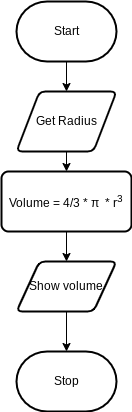

The diagram above was exported from draw.io. Its source (the exported page's mxGraphModel, read from the mxfile embedded in the PNG):
<mxGraphModel dx="606" dy="563" grid="1" gridSize="10" guides="1" tooltips="1" connect="1" arrows="1" fold="1" page="1" pageScale="1" pageWidth="850" pageHeight="1100" math="0" shadow="0">
  <root>
    <mxCell id="0" />
    <mxCell id="1" parent="0" />
    <mxCell id="8" style="edgeStyle=none;html=1;exitX=0.5;exitY=1;exitDx=0;exitDy=0;exitPerimeter=0;entryX=0.5;entryY=0;entryDx=0;entryDy=0;" edge="1" parent="1" source="2" target="5">
      <mxGeometry relative="1" as="geometry" />
    </mxCell>
    <mxCell id="2" value="Start" style="strokeWidth=2;html=1;shape=mxgraph.flowchart.terminator;whiteSpace=wrap;" parent="1" vertex="1">
      <mxGeometry x="230" y="110" width="100" height="60" as="geometry" />
    </mxCell>
    <mxCell id="3" value="Stop" style="strokeWidth=2;html=1;shape=mxgraph.flowchart.terminator;whiteSpace=wrap;" parent="1" vertex="1">
      <mxGeometry x="230" y="460" width="100" height="60" as="geometry" />
    </mxCell>
    <mxCell id="9" style="edgeStyle=none;html=1;exitX=0.5;exitY=1;exitDx=0;exitDy=0;entryX=0.5;entryY=0;entryDx=0;entryDy=0;" edge="1" parent="1" source="5" target="6">
      <mxGeometry relative="1" as="geometry" />
    </mxCell>
    <mxCell id="5" value="Get Radius" style="shape=parallelogram;html=1;strokeWidth=2;perimeter=parallelogramPerimeter;whiteSpace=wrap;rounded=1;arcSize=12;size=0.23;" vertex="1" parent="1">
      <mxGeometry x="230" y="200" width="100" height="60" as="geometry" />
    </mxCell>
    <mxCell id="10" style="edgeStyle=none;html=1;exitX=0.5;exitY=1;exitDx=0;exitDy=0;entryX=0.5;entryY=0;entryDx=0;entryDy=0;" edge="1" parent="1" source="6" target="7">
      <mxGeometry relative="1" as="geometry" />
    </mxCell>
    <mxCell id="6" value="Volume = 4/3 * π&amp;nbsp; * r&lt;sup&gt;3&lt;/sup&gt;" style="rounded=1;whiteSpace=wrap;html=1;absoluteArcSize=1;arcSize=14;strokeWidth=2;" vertex="1" parent="1">
      <mxGeometry x="215" y="280" width="130" height="60" as="geometry" />
    </mxCell>
    <mxCell id="11" style="edgeStyle=none;html=1;exitX=0.5;exitY=1;exitDx=0;exitDy=0;entryX=0.5;entryY=0;entryDx=0;entryDy=0;entryPerimeter=0;" edge="1" parent="1" source="7" target="3">
      <mxGeometry relative="1" as="geometry" />
    </mxCell>
    <mxCell id="7" value="Show volume" style="shape=parallelogram;html=1;strokeWidth=2;perimeter=parallelogramPerimeter;whiteSpace=wrap;rounded=1;arcSize=12;size=0.23;" vertex="1" parent="1">
      <mxGeometry x="230" y="370" width="100" height="50" as="geometry" />
    </mxCell>
  </root>
</mxGraphModel>